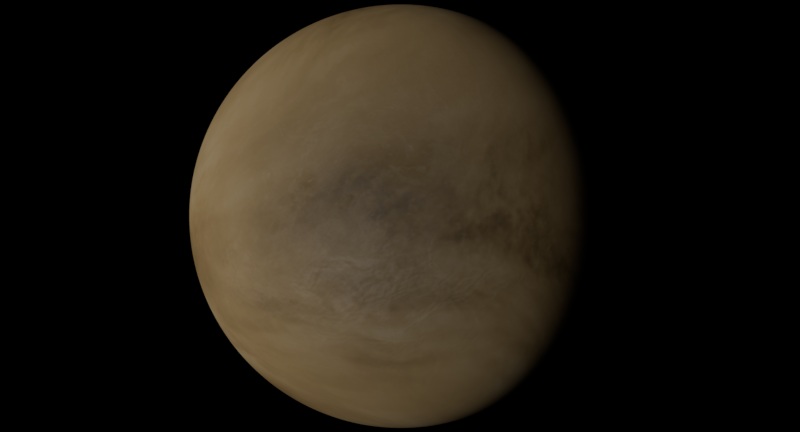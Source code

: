 # Source: Venus_1K.blend  (saved by Blender 2.79.0; exported with 4.5.12 LTS)
import bpy
from mathutils import Matrix  # noqa: F401  (used for matrix-valued properties, if any)

bpy.ops.wm.read_factory_settings(use_empty=True)
scene = bpy.context.scene
scene.name = 'Scene'

# ---- collections
col_collection_1 = bpy.data.collections.new('Collection 1'); scene.collection.children.link(col_collection_1)

# ---- images (referenced by path relative to the original .blend; pixels are not part of the script)
import os
ASSET_DIR = os.environ.get("B2B_ASSET_DIR", "")  # directory of the original .blend (textures are referenced by path, not embedded)
HERE = os.path.dirname(os.path.abspath(__file__))  # packed textures are extracted next to this script under _unpacked/

def load_image(name, relpath, width, height, colorspace="sRGB"):
    """Load a texture the original file referenced (path relative to the .blend, or extracted next to this script)."""
    p = next((c for c in (os.path.join(HERE, relpath), os.path.join(ASSET_DIR, relpath)) if relpath and os.path.exists(c)), "")
    if p:
        img = bpy.data.images.load(p, check_existing=True)
        img.name = name
    else:  # same state as the original file: an image datablock whose file is absent (Cycles renders it pink)
        img = bpy.data.images.new(name, width, height)
        img.source = "FILE"
        img.filepath = "//" + (relpath or name)
    img.colorspace_settings.name = colorspace
    return img
img_bump_1k_png = load_image('Bump_1K.png', '_unpacked/Bump_1K.7231f027.png', 1024, 771, 'Non-Color')
img_diffuse_1k_png = load_image('Diffuse_1K.png', '_unpacked/Diffuse_1K.9d15a7c1.png', 1024, 771, 'sRGB')
img_atmosphere_2k_png = load_image('Atmosphere_2K.png', '_unpacked/Atmosphere_2K.a1b49c3f.png', 2700, 2050, 'sRGB')

# ---- materials (node trees are filled in below, after node groups)
mat_venus = bpy.data.materials.new('Venus')
mat_venus.displacement_method = 'BOTH'
mat_venus.alpha_threshold = 0.0
mat_venus.roughness = 0.5
mat_atmosphere = bpy.data.materials.new('Atmosphere')
mat_atmosphere.displacement_method = 'BOTH'
mat_atmosphere.alpha_threshold = 0.0
mat_atmosphere.roughness = 0.5

# ---- material node trees
mat_venus.use_nodes = True; mat_venus.node_tree.nodes.clear()
_N = mat_venus.node_tree.nodes; _L = mat_venus.node_tree.links
n0 = _N.new('ShaderNodeOutputMaterial'); n0.name = 'Material Output'; n0.location = (831, 630)
n1 = _N.new('ShaderNodeBump'); n1.name = 'Bump'; n1.location = (261, 320)
n1.inputs[0].default_value = 0.3
n1.inputs[1].default_value = 0.1
n1.inputs[2].default_value = 1.0
n2 = _N.new('ShaderNodeTexImage'); n2.name = 'Image Texture.001'; n2.location = (-146, 324)
n2.width = 325
n2.image = img_bump_1k_png
n3 = _N.new('ShaderNodeBsdfPrincipled'); n3.name = 'Principled BSDF'; n3.location = (517, 721)
n3.width = 150
n3.subsurface_method = 'BURLEY'
n3.inputs[2].default_value = 0.7
n3.inputs[3].default_value = 1.45
n3.inputs[9].default_value = (1.0, 1.0, 1.0)
n4 = _N.new('ShaderNodeTexImage'); n4.name = 'Image Texture'; n4.location = (-146, 676)
n4.width = 325
n4.image = img_diffuse_1k_png
_L.new(n3.outputs[0], n0.inputs[0])
_L.new(n4.outputs[0], n3.inputs[0])
_L.new(n2.outputs[0], n1.inputs[3])
_L.new(n1.outputs[0], n3.inputs[5])
n0.is_active_output = True
mat_atmosphere.use_nodes = True; mat_atmosphere.node_tree.nodes.clear()
_N = mat_atmosphere.node_tree.nodes; _L = mat_atmosphere.node_tree.links
n0 = _N.new('ShaderNodeMixShader'); n0.name = 'Mix Shader.001'; n0.location = (87, 813)
n0.inputs[0].default_value = 0.3
n1 = _N.new('ShaderNodeBsdfTransparent'); n1.name = 'Transparent BSDF'; n1.location = (-212, 827)
n2 = _N.new('ShaderNodeLayerWeight'); n2.name = 'Layer Weight'; n2.location = (92, 980)
n2.inputs[0].default_value = 0.7
n3 = _N.new('ShaderNodeMixShader'); n3.name = 'Mix Shader'; n3.location = (446, 793)
n4 = _N.new('ShaderNodeOutputMaterial'); n4.name = 'Material Output'; n4.location = (709, 735)
n5 = _N.new('ShaderNodeBsdfPrincipled'); n5.name = 'Principled BSDF'; n5.location = (-215, 667)
n5.width = 150
n5.subsurface_method = 'BURLEY'
n5.inputs[2].default_value = 0.825
n5.inputs[3].default_value = 1.45
n5.inputs[9].default_value = (1.0, 1.0, 1.0)
n6 = _N.new('ShaderNodeTexImage'); n6.name = 'Image Texture'; n6.location = (-772, 654)
n6.width = 325
n6.image = img_atmosphere_2k_png
_L.new(n6.outputs[0], n5.inputs[0])
_L.new(n2.outputs[1], n3.inputs[0])
_L.new(n5.outputs[0], n3.inputs[2])
_L.new(n3.outputs[0], n4.inputs[0])
_L.new(n1.outputs[0], n0.inputs[1])
_L.new(n0.outputs[0], n3.inputs[1])
_L.new(n5.outputs[0], n0.inputs[2])
n4.is_active_output = True

# ---- world
world_world = bpy.data.worlds.new('World'); scene.world = world_world
world_world.color = (0.0, 0.0, 0.0)
world_world.use_sun_shadow = False
world_world.sun_shadow_jitter_overblur = 0.0
world_world.cycles.sampling_method = 'MANUAL'

# ---- cameras
cam_camera = bpy.data.cameras.new('Camera')
cam_camera.clip_end = 100.0
cam_camera.lens = 47.19
cam_camera.sensor_width = 32.0
cam_camera.sensor_height = 18.0
cam_camera.ortho_scale = 7.314
cam_camera.dof.focus_distance = 0.0

# ---- lights
light_sun = bpy.data.lights.new('Sun', 'SUN')
light_sun.transmission_factor = 0.0
light_sun.angle = 0.1993
light_sun.energy = 1.0
light_sun.shadow_buffer_clip_start = 0.5
light_sun.shadow_soft_size = 0.1
light_sun.shadow_cascade_max_distance = 1000.0

# ---- meshes
me_venus = bpy.data.meshes.new('Venus')
me_venus.from_pydata([(-1.035, 0.4004, 0.4842), (-0.4197, -0.8224, 0.7947), (0.2009, 1.049, 0.5717), (0.8159, -0.1736, 0.8822), (-0.8159, 0.1736, -0.8822), (-0.2009, -1.049, -0.5717), (0.4197, 0.8224, -0.7947), (1.035, -0.4004, -0.4842)], [], [(0, 1, 3, 2), (2, 3, 7, 6), (6, 7, 5, 4), (4, 5, 1, 0), (2, 6, 4, 0), (7, 3, 1, 5)])
me_venus.polygons.foreach_set('use_smooth', [True] * 6)
_uv = me_venus.uv_layers.new(name='UVMap')
_uv.uv.foreach_set('vector', [0.4999, 0.9919, 0.2531, 0.9919, 0.2531, 0.6639, 0.4999, 0.6639, 0.4999, 0.6639, 0.2531, 0.6639, 0.2531, 0.3361, 0.4999, 0.3361, 0.4999, 0.3361, 0.2531, 0.3361, 0.2531, 0.008088, 0.4999, 0.008088, 0.7467, 0.3361, 0.9939, 0.3361, 0.9939, 0.6639, 0.7467, 0.6639, 0.4999, 0.6639, 0.4999, 0.3361, 0.7467, 0.3361, 0.7467, 0.6639, 0.2531, 0.3361, 0.2531, 0.6639, 0.00609, 0.6639, 0.00609, 0.3361])
me_venus.materials.append(mat_venus)
me_venus.use_remesh_preserve_volume = False
me_venus.use_remesh_preserve_attributes = False
me_venus.use_mirror_vertex_groups = False
me_venus.update()
me_atmosphere = bpy.data.meshes.new('Atmosphere')
me_atmosphere.from_pydata([(-1.048, 0.4055, 0.4902), (-0.4249, -0.8327, 0.8046), (0.2034, 1.062, 0.5789), (0.8261, -0.1757, 0.8932), (-0.8261, 0.1757, -0.8932), (-0.2034, -1.062, -0.5789), (0.4249, 0.8327, -0.8046), (1.048, -0.4055, -0.4902)], [], [(0, 1, 3, 2), (2, 3, 7, 6), (6, 7, 5, 4), (4, 5, 1, 0), (2, 6, 4, 0), (7, 3, 1, 5)])
me_atmosphere.polygons.foreach_set('use_smooth', [True] * 6)
_uv = me_atmosphere.uv_layers.new(name='UVMap')
_uv.uv.foreach_set('vector', [0.5, 0.9751, 0.2596, 0.9751, 0.2596, 0.658, 0.5, 0.658, 0.5, 0.658, 0.2596, 0.658, 0.2596, 0.342, 0.5, 0.342, 0.5, 0.342, 0.2596, 0.342, 0.2596, 0.02488, 0.5, 0.02488, 0.7409, 0.342, 0.9811, 0.342, 0.9811, 0.658, 0.7409, 0.658, 0.5, 0.658, 0.5, 0.342, 0.7409, 0.342, 0.7409, 0.658, 0.2596, 0.342, 0.2596, 0.658, 0.01889, 0.658, 0.01889, 0.342])
me_atmosphere.materials.append(mat_atmosphere)
me_atmosphere.use_remesh_preserve_volume = False
me_atmosphere.use_remesh_preserve_attributes = False
me_atmosphere.use_mirror_vertex_groups = False
me_atmosphere.update()

# ---- objects
ob_sun = bpy.data.objects.new('Sun', light_sun)
ob_camera = bpy.data.objects.new('Camera', cam_camera)
ob_venus = bpy.data.objects.new('Venus', me_venus)
ob_atmosphere = bpy.data.objects.new('Atmosphere', me_atmosphere)

# ---- transforms, parenting, visibility, modifiers, constraints
ob_sun.location = (0.0, 0.0, 10.96)
ob_sun.rotation_euler = (1.363, -0.3817, -0.8428)
ob_sun.lineart.crease_threshold = 0.0
ob_camera.location = (-0.6994, -3.27, 0.8039)
ob_camera.rotation_euler = (1.335, 2.943e-05, -6.493)
ob_camera.lock_rotations_4d = False
ob_camera.empty_display_type = 'ARROWS'
ob_camera.color = (0.0, 0.0, 0.0, 0.0)
ob_camera.display_type = 'WIRE'
ob_camera.lineart.crease_threshold = 0.0
ob_venus.location = (0.0, 0.0, 0.0)
ob_venus.pass_index = 1
ob_venus.lineart.crease_threshold = 0.0
_m = ob_venus.modifiers.new('Subsurf', 'SUBSURF')
_m.uv_smooth = 'NONE'
_m.levels = 3
_m.render_levels = 6
_m.show_only_control_edges = False
_m = ob_venus.modifiers.new('Cast', 'CAST')
_m.factor = 1.0
ob_atmosphere.parent = ob_venus
ob_atmosphere.location = (0.0, 0.0, 0.0)
ob_atmosphere.pass_index = 1
ob_atmosphere.lineart.crease_threshold = 0.0
_m = ob_atmosphere.modifiers.new('Subsurf', 'SUBSURF')
_m.uv_smooth = 'NONE'
_m.levels = 3
_m.render_levels = 6
_m.show_only_control_edges = False
_m = ob_atmosphere.modifiers.new('Cast', 'CAST')
_m.factor = 1.0

# ---- collection membership
col_collection_1.objects.link(ob_sun)
col_collection_1.objects.link(ob_camera)
col_collection_1.objects.link(ob_venus)
col_collection_1.objects.link(ob_atmosphere)

# ---- scene / render settings (as saved in the file)
scene.camera = ob_camera
scene.frame_start = 1; scene.frame_end = 72; scene.frame_set(0)
scene.render.engine = 'CYCLES'
scene.render.resolution_x = 1480
scene.render.resolution_y = 800
scene.render.fps = 30
scene.render.dither_intensity = 0.0
scene.render.film_transparent = True
scene.render.use_border = True
scene.render.use_sequencer = False
scene.cycles.use_denoising = False
scene.cycles.samples = 200
scene.cycles.sampling_pattern = 'TABULATED_SOBOL'
scene.cycles.use_adaptive_sampling = False
scene.cycles.use_light_tree = False
scene.cycles.caustics_reflective = False
scene.cycles.caustics_refractive = False
scene.cycles.blur_glossy = 2.0
scene.cycles.glossy_bounces = 2
scene.cycles.transmission_bounces = 6
scene.cycles.sample_clamp_direct = 1.0
scene.cycles.sample_clamp_indirect = 1.0
scene.view_settings.view_transform = 'Standard'
bpy.context.view_layer.update()

